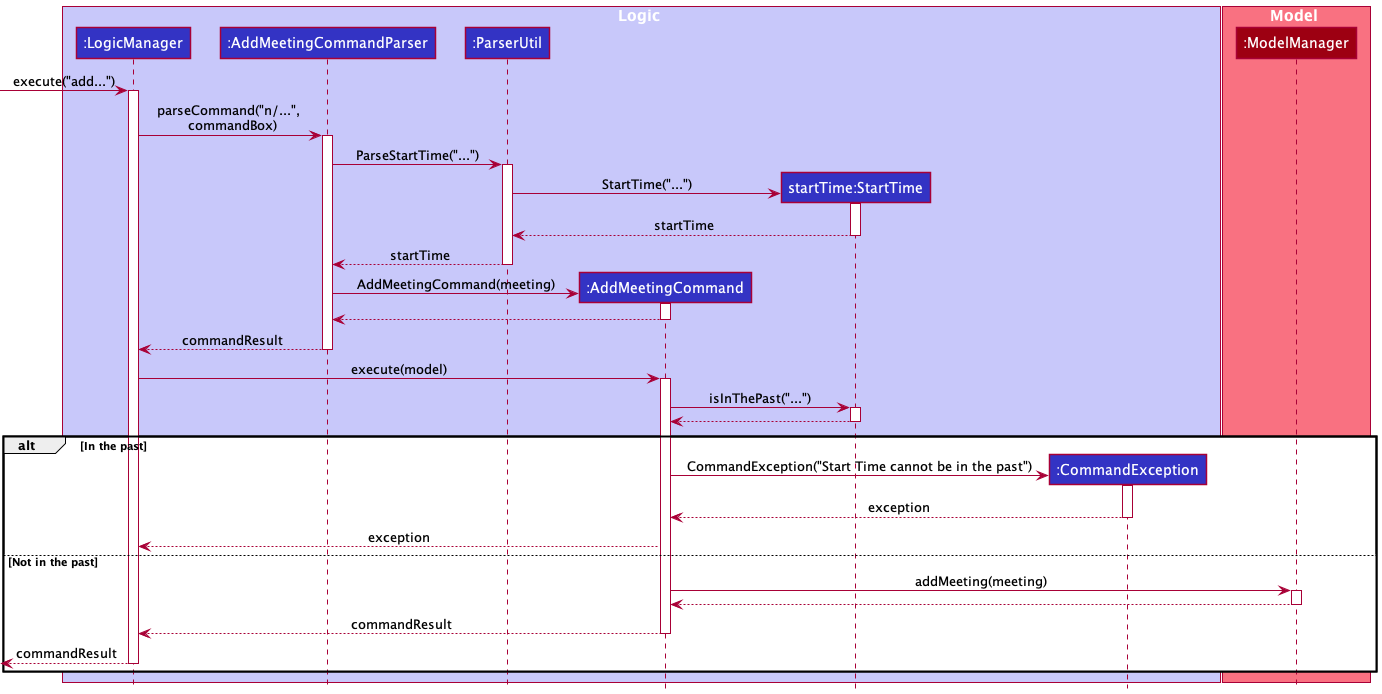

The diagram above was rendered by PlantUML. Its source (embedded in the PNG):
@startuml
!include style.puml

box Logic LOGIC_COLOR_T1
participant ":LogicManager" as LogicManager LOGIC_COLOR
participant “:AddMeetingCommandParser” as AddMeetingCommandParser LOGIC_COLOR
participant ":ParserUtil" as ParserUtil LOGIC_COLOR
participant “:AddMeetingCommand” as AddMeetingCommand LOGIC_COLOR
participant “startTime:StartTime” as StartTime LOGIC_COLOR
participant “:CommandException” as CommandException LOGIC_COLOR
end box

box Model MODEL_COLOR_T1
participant ":ModelManager" as ModelManager MODEL_COLOR
end box

[-> LogicManager : execute("add...")
activate LogicManager

LogicManager -> AddMeetingCommandParser : parseCommand("n/...", \n commandBox)
activate AddMeetingCommandParser

AddMeetingCommandParser -> ParserUtil : ParseStartTime("...")
activate ParserUtil

create StartTime
ParserUtil -> StartTime : StartTime("...")
activate StartTime

StartTime --> ParserUtil : startTime
deactivate StartTime

ParserUtil --> AddMeetingCommandParser : startTime
deactivate ParserUtil

create AddMeetingCommand
AddMeetingCommandParser -> AddMeetingCommand : AddMeetingCommand(meeting)
activate AddMeetingCommand
AddMeetingCommand --> AddMeetingCommandParser
deactivate AddMeetingCommand

AddMeetingCommandParser --> LogicManager : commandResult
deactivate AddMeetingCommandParser

LogicManager -> AddMeetingCommand : execute(model)
activate AddMeetingCommand

AddMeetingCommand -> StartTime : isInThePast("...")
activate StartTime
StartTime --> AddMeetingCommand
deactivate StartTime

alt In the past
    create CommandException
    AddMeetingCommand -> CommandException : CommandException("Start Time cannot be in the past")
    activate CommandException

    CommandException --> AddMeetingCommand : exception
    deactivate CommandException
    AddMeetingCommand --> LogicManager : exception

else Not in the past
    AddMeetingCommand -> ModelManager : addMeeting(meeting)
    activate ModelManager

    ModelManager --> AddMeetingCommand
    deactivate ModelManager

    AddMeetingCommand --> LogicManager : commandResult
    deactivate AddMeetingCommand

    [<-- LogicManager : commandResult
    deactivate LogicManager
end alt

@enduml